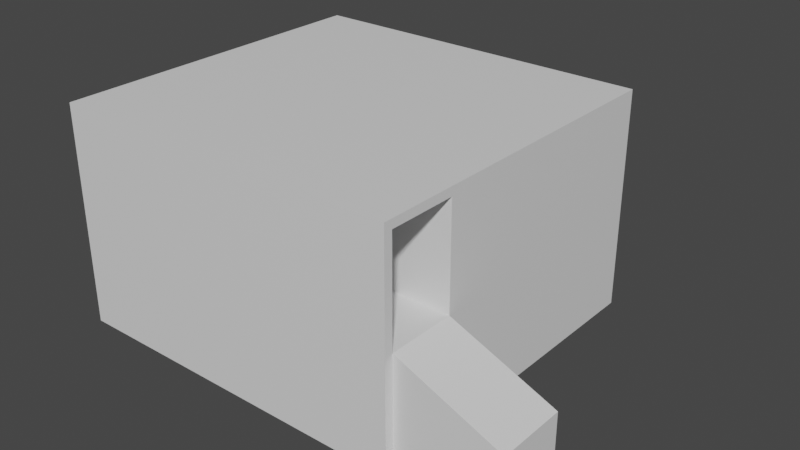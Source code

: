 # Source: showroom.blend  (saved by Blender 3.6.11; exported with 4.5.12 LTS)
import bpy
from mathutils import Matrix  # noqa: F401  (used for matrix-valued properties, if any)

bpy.ops.wm.read_factory_settings(use_empty=True)
scene = bpy.context.scene
scene.name = 'Scene'

# ---- collections
col_collection = bpy.data.collections.new('Collection'); scene.collection.children.link(col_collection)

# ---- materials (node trees are filled in below, after node groups)
mat_material = bpy.data.materials.new('Material')
mat_material.alpha_threshold = 0.0
mat_material.use_transparent_shadow = False
mat_material.roughness = 0.5
mat_material.line_color = (0.0, 0.0, 0.0, 1.0)

# ---- material node trees
mat_material.use_nodes = True; mat_material.node_tree.nodes.clear()
_N = mat_material.node_tree.nodes; _L = mat_material.node_tree.links
n0 = _N.new('ShaderNodeOutputMaterial'); n0.name = 'Material Output'; n0.location = (300, 300)
n1 = _N.new('ShaderNodeBsdfPrincipled'); n1.name = 'Principled BSDF'; n1.location = (10, 300)
n1.distribution = 'GGX'
n1.subsurface_method = 'RANDOM_WALK_SKIN'
n1.inputs[3].default_value = 1.45
n1.inputs[27].default_value = (0.0, 0.0, 0.0, 1.0)
n1.inputs[28].default_value = 1.0
_L.new(n1.outputs[0], n0.inputs[0])
n0.is_active_output = True

# ---- world
world_world = bpy.data.worlds.new('World'); scene.world = world_world
world_world.use_nodes = True; world_world.node_tree.nodes.clear()
_N = world_world.node_tree.nodes; _L = world_world.node_tree.links
n0 = _N.new('ShaderNodeOutputWorld'); n0.name = 'World Output'; n0.location = (300, 300)
n1 = _N.new('ShaderNodeBackground'); n1.name = 'Background'; n1.location = (10, 300)
n1.inputs[0].default_value = (0.05088, 0.05088, 0.05088, 1.0)
_L.new(n1.outputs[0], n0.inputs[0])
n0.is_active_output = True
world_world.color = (0.05088, 0.05088, 0.05088)
world_world.use_sun_shadow = False
world_world.sun_shadow_jitter_overblur = 0.0

# ---- meshes
me_cube = bpy.data.meshes.new('Cube')
me_cube.from_pydata([(9.5, -11.0, -4.0), (-1.0, -1.0, -4.0), (9.5, -1.0, 2.5), (9.5, -1.0, -4.0), (9.25, -1.25, -0.75), (-0.75, -1.25, -0.75), (9.5, -10.75, -0.75), (9.5, -10.75, -4.0), (9.5, -8.75, -4.0), (9.5, -8.75, -0.75), (9.25, -8.5, -0.75), (-1.0, -11.0, -4.0), (-0.75, -10.75, -0.75), (1.25, -11.0, -4.0), (1.25, -1.0, -0.75), (1.25, -1.0, -4.0), (1.25, -11.0, -0.75), (1.25, -1.25, -0.75), (1.25, -1.25, -4.0), (1.25, -10.75, -0.75), (1.25, -10.75, -4.0), (1.25, -8.75, -4.0), (1.25, -8.75, -0.75), (1.25, -8.5, -0.75), (1.25, -8.5, -4.0), (1.25, -11.0, -4.0), (1.25, -1.0, -0.75), (1.25, -1.25, -0.75), (1.25, -10.75, -0.75), (1.25, -8.75, -0.75), (1.25, -8.5, -0.75), (1.25, -1.0, -4.0), (1.25, -11.0, -0.75), (1.25, -1.25, -4.0), (1.25, -10.75, -4.0), (1.25, -8.75, -4.0), (1.25, -8.5, -4.0), (-1.0, -11.0, 2.5), (-1.0, -1.0, 2.5), (9.5, -11.0, 2.5), (9.5, -10.75, 2.5), (9.25, -1.25, 2.25), (-0.75, -1.25, 2.25), (1.25, -1.25, 2.25), (9.5, -8.75, 2.25), (9.25, -8.5, 2.5), (9.25, -8.75, 2.25), (1.25, -8.75, 2.25), (1.25, -1.25, 2.25), (1.25, -10.75, 2.5), (1.25, -1.0, 2.5), (1.25, -11.0, 2.5), (9.25, -1.25, 2.5), (-0.75, -3.875, 2.5), (1.25, -10.75, 2.5), (9.25, -8.75, 2.5), (-0.75, -10.75, 2.5), (1.25, -8.75, 2.5), (1.25, -8.5, 2.5), (1.25, -11.0, 2.5), (1.25, -8.5, 2.5), (1.25, -8.5, 2.25), (9.25, -8.5, 2.25), (9.25, -8.5, 2.5), (1.25, -1.0, 2.5), (-0.75, -8.5, 2.25), (1.25, -8.75, 2.5), (1.25, -8.75, 2.25), (-0.75, -8.75, 2.25), (-0.75, -8.75, 2.5), (9.25, -8.75, 2.5), (9.25, -8.75, 2.25), (1.25, -8.75, 2.25), (1.25, -8.75, 2.5), (1.25, -8.75, 2.5), (1.25, -8.75, 2.25), (-0.75, -8.75, 2.25), (-0.75, -8.75, 2.5), (9.25, -10.75, 2.5), (9.25, -10.75, 2.25), (9.5, -10.75, 2.25), (9.5, -10.75, 2.5), (9.25, -10.75, 2.5), (9.25, -10.75, 2.25), (1.25, -10.75, 2.25), (1.25, -10.75, 2.5), (1.25, -10.75, 2.5), (1.25, -10.75, 2.25), (-0.75, -10.75, 2.25), (-0.75, -10.75, 2.5), (12.5, -8.75, -2.0), (12.5, -10.75, -2.0), (12.5, -10.75, -4.0), (12.5, -8.75, -4.0)], [], [(6, 0, 7), (26, 3, 31), (16, 11, 13), (3, 33, 31), (37, 1, 11), (12, 19, 22), (8, 35, 36), (12, 22, 23), (27, 23, 30), (30, 22, 29), (29, 19, 28), (26, 17, 27), (28, 16, 32), (25, 16, 13), (18, 36, 24), (24, 35, 21), (21, 34, 20), (15, 33, 18), (20, 25, 13), (15, 26, 31), (2, 81, 44), (47, 71, 72), (48, 65, 42), (2, 44, 9), (37, 38, 1), (50, 52, 2), (45, 52, 41), (55, 73, 70), (57, 72, 73), (46, 70, 71), (66, 77, 74), (67, 74, 75), (69, 76, 77), (68, 75, 76), (81, 80, 44), (50, 26, 27, 43), (43, 27, 4, 41), (34, 35, 8, 7), (90, 9, 6, 91), (54, 28, 32, 59), (37, 11, 16, 51), (39, 0, 6, 40), (23, 17, 5, 12), (47, 29, 9, 46), (36, 33, 3, 8), (8, 3, 2, 9), (11, 1, 18, 24), (6, 9, 29, 28), (27, 17, 23), (30, 23, 22), (24, 21, 11), (21, 20, 11), (29, 22, 19), (15, 18, 1), (26, 14, 17), (28, 19, 16), (25, 32, 16), (20, 13, 11), (1, 14, 15), (0, 32, 25), (9, 44, 46), (51, 16, 19, 49), (10, 4, 27, 30), (86, 74, 77, 89), (18, 33, 36), (24, 36, 35), (21, 35, 34), (15, 31, 33), (20, 34, 25), (15, 14, 26), (47, 46, 71), (58, 30, 29, 47), (64, 14, 1, 38), (40, 6, 28, 54), (41, 4, 10, 45), (2, 3, 26, 50), (42, 5, 17, 48), (59, 32, 0, 39), (45, 10, 30, 58), (5, 42, 12), (48, 17, 14, 64), (49, 19, 12, 56), (51, 49, 56, 37), (81, 2, 52, 45), (38, 53, 64), (45, 55, 81), (56, 53, 38, 37), (39, 40, 54, 59), (55, 45, 58, 57), (56, 12, 42, 53), (47, 57, 58), (60, 61, 62, 63), (25, 34, 7, 0), (68, 65, 48, 67), (60, 50, 43, 61), (42, 65, 53), (63, 52, 50, 60), (61, 43, 41, 62), (62, 41, 52, 63), (69, 53, 65, 68), (55, 57, 73), (67, 48, 64, 66), (66, 64, 53, 69), (82, 70, 73, 85), (88, 76, 75, 87), (78, 79, 80, 81), (57, 47, 72), (46, 55, 70), (66, 69, 77), (67, 66, 74), (69, 68, 76), (68, 67, 75), (85, 84, 83, 82), (89, 88, 87, 86), (78, 55, 46, 79), (79, 46, 44, 80), (85, 73, 72, 84), (55, 78, 81), (83, 71, 70, 82), (89, 77, 76, 88), (87, 75, 74, 86), (84, 72, 71, 83), (92, 93, 90, 91), (92, 7, 8, 93), (90, 93, 8, 9), (91, 6, 7, 92)])
_uv = me_cube.uv_layers.new(name='UVMap')
_uv.uv.foreach_set('vector', [0.4058, 0.7029, 0.413, 0.7971, 0.4058, 0.7971, 0.6957, 0.2391, 0.7899, -6.883e-09, 0.7899, 0.2391, 0.8478, 0.8696, 0.913, 0.9638, 0.8478, 0.9638, 0.4783, 0.2391, 0.471, 1.434e-10, 0.4783, -1.734e-10, 1.552e-08, 0.3551, 0.1884, 0.06522, 0.1884, 0.3551, 0.6014, 0.2899, 0.6594, 0.2899, 0.6594, 0.3478, 0.2536, 0.2391, 0.2536, 9.646e-09, 0.2609, 9.329e-09, 0.6014, 0.2899, 0.6594, 0.3478, 0.6594, 0.3551, 0.1884, 0.3551, 0.1884, 0.3551, 0.1884, 0.3551, 0.1884, 0.3551, 0.1884, 0.3551, 0.1884, 0.3551, 0.1884, 0.3551, 0.1884, 0.3551, 0.1884, 0.3551, 0.1884, 0.3551, 0.1884, 0.3551, 0.1884, 0.3551, 0.1884, 0.3551, 0.1884, 0.3551, 0.1884, 0.3551, 0.1884, 0.3551, 0.1884, 0.3551, 0.1884, 0.3551, 0.1884, 0.3551, 0.1884, 0.3551, 0.1884, 0.3551, 0.1884, 0.3551, 0.1884, 0.3551, 0.1884, 0.3551, 0.1884, 0.3551, 0.1884, 0.3551, 0.1884, 0.3551, 0.1884, 0.3551, 0.1884, 0.3551, 0.1884, 0.3551, 0.1884, 0.3551, 0.1884, 0.3551, 0.1884, 0.3551, 0.1884, 0.3551, 0.1884, 0.3551, 0.1884, 0.3551, 1.405e-08, 0.6377, 1.699e-09, 0.3551, 0.007246, 0.413, 0.1884, 0.3551, 0.1884, 0.3551, 0.1884, 0.3551, 0.0942, 0.8551, 0.1522, 0.6449, 0.1522, 0.8551, 1.405e-08, 0.6377, 0.007246, 0.413, 0.0942, 0.413, 1.552e-08, 0.3551, 2.851e-09, 0.06522, 0.1884, 0.06522, 0.4275, 0.3261, 0.1957, 0.3333, 0.1884, 0.3261, 0.8478, 0.7754, 0.8478, 0.5652, 0.8551, 0.5652, 0.1884, 0.3551, 0.1884, 0.3551, 0.1884, 0.3551, 0.1884, 0.3551, 0.1884, 0.3551, 0.1884, 0.3551, 0.1884, 0.3551, 0.1884, 0.3551, 0.1884, 0.3551, 0.1884, 0.3551, 0.1884, 0.3551, 0.1884, 0.3551, 0.1884, 0.3551, 0.1884, 0.3551, 0.1884, 0.3551, 0.1884, 0.3551, 0.1884, 0.3551, 0.1884, 0.3551, 0.1884, 0.3551, 0.1884, 0.3551, 0.1884, 0.3551, 1.699e-09, 0.3551, 0.007246, 0.3551, 0.007246, 0.413, 0.6594, 0.2899, 0.7536, 0.2899, 0.7536, 0.2971, 0.6666, 0.2971, 0.6666, 0.2971, 0.7536, 0.2971, 0.7536, 0.529, 0.6666, 0.529, 0.1957, 1.218e-08, 0.2536, 9.646e-09, 0.2536, 0.2391, 0.1957, 0.2391, 0.4783, 0.3268, 0.4783, 0.2391, 0.5362, 0.2391, 0.5362, 0.3268, 0.4203, 0.6087, 0.4203, 0.7029, 0.413, 0.7029, 0.413, 0.6087, 0.913, 0.7754, 0.913, 0.9638, 0.8478, 0.8696, 0.8478, 0.7754, 0.413, 0.6087, 0.413, 0.7971, 0.4058, 0.7029, 0.4058, 0.6087, 0.6594, 0.3551, 0.6594, 0.5652, 0.6014, 0.5652, 0.6014, 0.2899, 0.7536, 0.2899, 0.8406, 0.2899, 0.8406, 0.529, 0.7536, 0.5217, 0.2609, 9.329e-09, 0.471, 1.434e-10, 0.4783, 0.2391, 0.2536, 0.2391, 0.1884, 0.413, 0.1884, 0.6377, 1.405e-08, 0.6377, 0.0942, 0.413, 0.6014, 0.0, 0.6014, 0.2899, 0.5362, 0.2826, 0.5362, 0.07246, 0.5362, 0.2391, 0.4783, 0.2391, 0.4783, 1.382e-08, 0.5362, 1.382e-08, 0.1884, 0.3551, 0.1884, 0.3551, 0.1884, 0.3551, 0.1884, 0.3551, 0.1884, 0.3551, 0.1884, 0.3551, 0.5362, 0.07246, 0.5362, 0.06522, 0.6014, 0.0, 0.5362, 0.06522, 0.5362, 0.007246, 0.6014, 0.0, 0.1884, 0.3551, 0.1884, 0.3551, 0.1884, 0.3551, 0.5362, 0.2899, 0.5362, 0.2826, 0.6014, 0.2899, 0.1884, 0.3551, 0.1884, 0.3551, 0.1884, 0.3551, 0.1884, 0.3551, 0.1884, 0.3551, 0.1884, 0.3551, 0.1884, 0.3551, 0.1884, 0.3551, 0.1884, 0.3551, 0.5362, 0.007246, 0.5362, 0.0, 0.6014, 0.0, 0.1884, 0.06522, 0.0942, -6.624e-10, 0.1884, -4.78e-09, 0.7898, 0.8043, 0.6956, 0.5652, 0.7898, 0.5652, 0.8406, 0.529, 0.7536, 0.529, 0.7536, 0.5217, 0.1594, 0.6377, 0.1594, 0.7319, 0.1522, 0.7319, 0.1522, 0.6377, 1.0, 0.2318, 0.7899, 0.2318, 0.7899, 6.911e-09, 1.0, 6.911e-09, 0.3043, 0.8406, 0.3043, 0.8986, 0.2464, 0.8986, 0.2464, 0.8406, 0.1884, 0.3551, 0.1884, 0.3551, 0.1884, 0.3551, 0.1884, 0.3551, 0.1884, 0.3551, 0.1884, 0.3551, 0.1884, 0.3551, 0.1884, 0.3551, 0.1884, 0.3551, 0.1884, 0.3551, 0.1884, 0.3551, 0.1884, 0.3551, 0.1884, 0.3551, 0.1884, 0.3551, 0.1884, 0.3551, 0.1884, 0.3551, 0.1884, 0.3551, 0.1884, 0.3551, 0.1884, 0.3551, 0.1884, 0.3551, 0.1884, 0.3551, 0.1667, 0.6377, 0.1667, 0.7319, 0.1594, 0.7319, 0.1594, 0.6449, 1.51e-16, 3.455e-09, 0.0942, -6.624e-10, 0.1884, 0.06522, 2.851e-09, 0.06522, 0.442, 0.6021, 0.5362, 0.6021, 0.5362, 0.8412, 0.442, 0.8412, 0.8551, 0.5652, 0.942, 0.5652, 0.942, 0.7754, 0.8478, 0.7754, 0.6014, 1.353e-09, 0.7899, -6.883e-09, 0.6957, 0.2391, 0.6014, 0.2391, 0.5942, 0.8116, 0.5942, 0.8986, 0.5362, 0.8986, 0.5362, 0.8116, 0.6014, 0.5652, 0.6956, 0.5652, 0.7898, 0.8043, 0.6014, 0.8043, 2.312e-10, 0.6377, 0.0942, 0.6377, 0.0942, 0.8696, 1.037e-08, 0.8696, 0.5362, 0.6021, 0.4493, 0.6021, 0.5362, 0.3268, 0.8478, 0.5072, 0.9348, 0.5072, 0.9348, 0.5145, 0.8406, 0.5145, 0.8478, 0.7971, 0.8478, 0.8913, 0.7898, 0.8913, 0.7898, 0.7971, 0.6014, 0.2899, 0.6014, 0.2971, 0.5435, 0.2971, 0.5362, 0.2899, 0.1884, 0.6087, 0.1884, 0.3261, 0.1957, 0.3333, 0.1957, 0.5435, 0.5362, 0.5797, 0.5435, 0.4964, 0.6014, 0.5797, 0.1957, 0.5435, 0.1957, 0.5507, 0.1884, 0.6087, 0.5435, 0.2971, 0.5435, 0.4964, 0.5362, 0.5797, 0.5362, 0.2899, 0.4347, 0.5652, 0.4275, 0.5652, 0.4275, 0.3261, 0.4347, 0.3261, 0.1957, 0.5507, 0.1957, 0.5435, 0.4275, 0.5435, 0.4275, 0.5507, 0.442, 0.3268, 0.5362, 0.3268, 0.4493, 0.6021, 0.442, 0.526, 0.1594, 0.6449, 0.1594, 0.6377, 0.1667, 0.6377, 0.4347, 0.3261, 0.442, 0.3261, 0.442, 0.558, 0.4347, 0.558, 0.1884, 1.25e-08, 0.1957, 1.218e-08, 0.1957, 0.2391, 0.1884, 0.2391, 0.1522, 0.6377, 0.1522, 0.6449, 0.0942, 0.8551, 0.0942, 0.6377, 0.6594, 0.5072, 0.6594, 0.2899, 0.6666, 0.2971, 0.6666, 0.5072, 0.4347, 0.5652, 0.4347, 0.7753, 0.4275, 0.6413, 0.1957, 0.5435, 0.1957, 0.3333, 0.4275, 0.3261, 0.4275, 0.5435, 0.1884, 0.6087, 0.3986, 0.6087, 0.3986, 0.8406, 0.1884, 0.8406, 0.4058, 0.6087, 0.4058, 0.8188, 0.3986, 0.8188, 0.3986, 0.6087, 0.4275, 0.7826, 0.4275, 0.6413, 0.4347, 0.7753, 0.4347, 0.7826, 0.1884, 0.3551, 0.1884, 0.3551, 0.1884, 0.3551, 0.8478, 0.2899, 0.8478, 0.5072, 0.8406, 0.5145, 0.8406, 0.2899, 0.6014, 0.3551, 0.6014, 0.5797, 0.5435, 0.4964, 0.5435, 0.3551, 0.8478, 0.7971, 0.7898, 0.7971, 0.7898, 0.5652, 0.8478, 0.5652, 0.7899, 0.2318, 0.8478, 0.2318, 0.8478, 0.2898, 0.7899, 0.2898, 0.6087, 0.2391, 0.6087, 0.2464, 0.6014, 0.2464, 0.6014, 0.2391, 0.1884, 0.3551, 0.1884, 0.3551, 0.1884, 0.3551, 0.1884, 0.3551, 0.1884, 0.3551, 0.1884, 0.3551, 0.1884, 0.3551, 0.1884, 0.3551, 0.1884, 0.3551, 0.1884, 0.3551, 0.1884, 0.3551, 0.1884, 0.3551, 0.1884, 0.3551, 0.1884, 0.3551, 0.1884, 0.3551, 0.1884, 0.3551, 0.1884, 0.3551, 0.1884, 0.3551, 0.4347, 0.558, 0.442, 0.558, 0.442, 0.7899, 0.4347, 0.7899, 0.1667, 0.6377, 0.1739, 0.6377, 0.1739, 0.6957, 0.1667, 0.6957, 0.1739, 0.6957, 0.1739, 0.6377, 0.1812, 0.6377, 0.1812, 0.6957, 0.1884, 0.6377, 0.1884, 0.6957, 0.1812, 0.6957, 0.1812, 0.6377, 0.1667, 0.7536, 0.1667, 0.6957, 0.1739, 0.6957, 0.1739, 0.7536, 0.1957, 0.5507, 0.1957, 0.6087, 0.1884, 0.6087, 0.1812, 0.6957, 0.1812, 0.7536, 0.1739, 0.7536, 0.1739, 0.6957, 0.1812, 0.7536, 0.1812, 0.6957, 0.1884, 0.6957, 0.1884, 0.7536, 0.4203, 0.7029, 0.4203, 0.7609, 0.413, 0.7609, 0.413, 0.7029, 0.5362, 0.5797, 0.5942, 0.5797, 0.5942, 0.8116, 0.5362, 0.8116, 0.2464, 0.8986, 0.1884, 0.8986, 0.1884, 0.8406, 0.2464, 0.8406, 0.1957, 0.3261, 0.1957, 0.2391, 0.2536, 0.2391, 0.2536, 0.3261, 0.6884, 0.8406, 0.6884, 0.8986, 0.6014, 0.8986, 0.6014, 0.8043, 0.6884, 0.8406, 0.7753, 0.8043, 0.7753, 0.8986, 0.6884, 0.8986])
me_cube.materials.append(mat_material)
me_cube.use_mirror_vertex_groups = False
me_cube.update()

# ---- objects
ob_cube = bpy.data.objects.new('Cube', me_cube)

# ---- transforms, parenting, visibility, modifiers, constraints
ob_cube.location = (0.0, 0.0, 0.0)
ob_cube.lock_rotations_4d = False
ob_cube.empty_display_type = 'ARROWS'
ob_cube.lineart.crease_threshold = 0.0

# ---- collection membership
col_collection.objects.link(ob_cube)

# ---- scene / render settings (as saved in the file)
scene.frame_start = 1; scene.frame_end = 250; scene.frame_set(1)
scene.render.engine = 'BLENDER_EEVEE_NEXT'
scene.cycles.sampling_pattern = 'TABULATED_SOBOL'
scene.view_settings.view_transform = 'Filmic'
bpy.context.view_layer.update()

# ---- added for rendering (the .blend has no active camera and no usable light): camera, sun
cam_auto = bpy.data.cameras.new('AutoCamera')
cam_auto.lens = 50.0
cam_auto.sensor_width = 36.0
cam_auto.clip_end = 1000.0
ob_auto_camera = bpy.data.objects.new('AutoCamera', cam_auto)
scene.collection.objects.link(ob_auto_camera)
ob_auto_camera.location = (22.4169, -26.0003, 12.5835)
ob_auto_camera.rotation_euler = (1.09748, -7.21219e-08, 0.694738)
scene.camera = ob_auto_camera
light_auto_sun = bpy.data.lights.new('AutoSun', 'SUN')
light_auto_sun.energy = 3.0
light_auto_sun.angle = 0.0523599
ob_auto_sun = bpy.data.objects.new('AutoSun', light_auto_sun)
scene.collection.objects.link(ob_auto_sun)
ob_auto_sun.rotation_euler = (0.872665, 0.174533, 0.523599)
bpy.context.view_layer.update()
